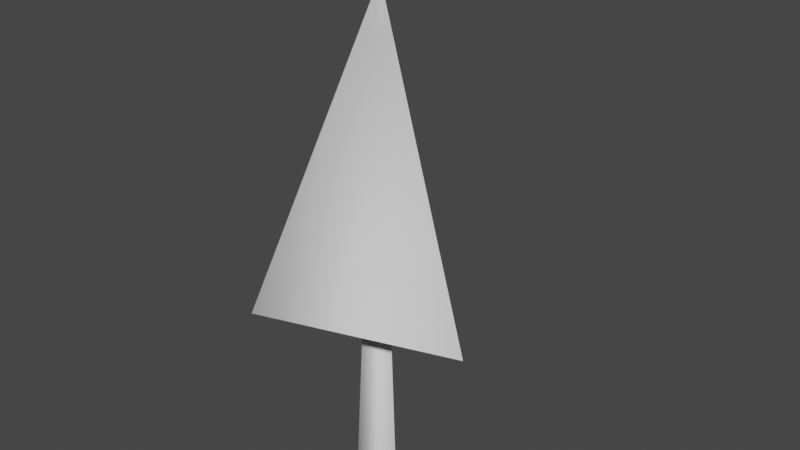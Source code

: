 # Source: Bullets.blend  (saved by Blender 2.82.7; exported with 4.5.12 LTS)
import bpy
from mathutils import Matrix  # noqa: F401  (used for matrix-valued properties, if any)

bpy.ops.wm.read_factory_settings(use_empty=True)
scene = bpy.context.scene
scene.name = 'Scene'

# ---- collections
col_collection = bpy.data.collections.new('Collection'); scene.collection.children.link(col_collection)

# ---- world
world_world = bpy.data.worlds.new('World'); scene.world = world_world
world_world.use_nodes = True; world_world.node_tree.nodes.clear()
_N = world_world.node_tree.nodes; _L = world_world.node_tree.links
n0 = _N.new('ShaderNodeOutputWorld'); n0.name = 'World Output'; n0.location = (300, 300)
n1 = _N.new('ShaderNodeBackground'); n1.name = 'Background'; n1.location = (10, 300)
n1.inputs[0].default_value = (0.05088, 0.05088, 0.05088, 1.0)
_L.new(n1.outputs[0], n0.inputs[0])
n0.is_active_output = True
world_world.color = (0.05088, 0.05088, 0.05088)
world_world.use_sun_shadow = False
world_world.sun_shadow_jitter_overblur = 0.0

# ---- meshes
me_cube_001 = bpy.data.meshes.new('Cube.001')
me_cube_001.from_pydata([(-0.266, -0.3033, -0.2672), (0.0003021, 0.01554, 0.7779), (-0.09841, 0.3457, -0.2672), (0.4005, -0.092, -0.2672)], [], [(0, 1, 2), (2, 1, 3), (0, 3, 1)])
me_cube_001.polygons.foreach_set('use_smooth', [True] * 3)
me_cube_001.use_remesh_fix_poles = True
me_cube_001.use_remesh_preserve_attributes = False
me_cube_001.use_mirror_vertex_groups = False
me_cube_001.update()
me_cube_002 = bpy.data.meshes.new('Cube.002')
me_cube_002.from_pydata([(-0.04657, -0.06816, -0.9043), (0.007315, -0.003645, 0.9538), (-0.01266, 0.06316, -0.9043), (0.0883, -0.02541, -0.9043)], [], [(0, 1, 2), (2, 1, 3), (0, 3, 1)])
me_cube_002.polygons.foreach_set('use_smooth', [True] * 3)
me_cube_002.use_remesh_fix_poles = True
me_cube_002.use_remesh_preserve_attributes = False
me_cube_002.use_mirror_vertex_groups = False
me_cube_002.update()

# ---- objects
ob_enemylaser = bpy.data.objects.new('EnemyLaser', me_cube_001)
ob_playerlaser = bpy.data.objects.new('PlayerLaser', me_cube_002)

# ---- transforms, parenting, visibility, modifiers, constraints
ob_enemylaser.location = (0.0, 0.0, 0.0)
ob_enemylaser.lineart.crease_threshold = 0.0
ob_playerlaser.location = (0.0, 0.0, 0.0)
ob_playerlaser.lineart.crease_threshold = 0.0

# ---- collection membership
col_collection.objects.link(ob_enemylaser)
col_collection.objects.link(ob_playerlaser)

# ---- scene / render settings (as saved in the file)
scene.frame_start = 1; scene.frame_end = 250; scene.frame_set(1)
scene.render.engine = 'BLENDER_EEVEE_NEXT'
scene.cycles.use_denoising = False
scene.cycles.samples = 128
scene.cycles.sampling_pattern = 'TABULATED_SOBOL'
scene.cycles.use_adaptive_sampling = False
scene.cycles.use_light_tree = False
scene.view_settings.view_transform = 'Filmic'
bpy.context.view_layer.update()

# ---- added for rendering (the .blend has no active camera and no usable light): camera, sun
cam_auto = bpy.data.cameras.new('AutoCamera')
cam_auto.lens = 50.0
cam_auto.sensor_width = 36.0
cam_auto.clip_end = 1000.0
ob_auto_camera = bpy.data.objects.new('AutoCamera', cam_auto)
scene.collection.objects.link(ob_auto_camera)
ob_auto_camera.location = (1.98981, -2.28587, 1.56281)
ob_auto_camera.rotation_euler = (1.09748, -7.21219e-08, 0.694738)
scene.camera = ob_auto_camera
light_auto_sun = bpy.data.lights.new('AutoSun', 'SUN')
light_auto_sun.energy = 3.0
light_auto_sun.angle = 0.0523599
ob_auto_sun = bpy.data.objects.new('AutoSun', light_auto_sun)
scene.collection.objects.link(ob_auto_sun)
ob_auto_sun.rotation_euler = (0.872665, 0.174533, 0.523599)
bpy.context.view_layer.update()
